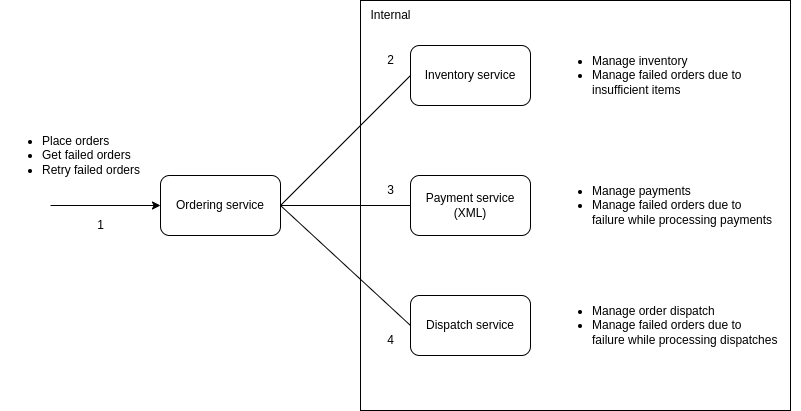

The diagram above was exported from draw.io. Its source (the exported page's mxGraphModel, read from the mxfile embedded in the PNG):
<mxGraphModel dx="1550" dy="877" grid="1" gridSize="10" guides="1" tooltips="1" connect="1" arrows="1" fold="1" page="1" pageScale="1" pageWidth="850" pageHeight="1100" math="0" shadow="0">
  <root>
    <mxCell id="0" />
    <mxCell id="1" parent="0" />
    <mxCell id="ntsZ40-2bW5y_Kq3cos7-18" value="" style="rounded=0;whiteSpace=wrap;html=1;" parent="1" vertex="1">
      <mxGeometry x="430" y="195" width="430" height="410" as="geometry" />
    </mxCell>
    <mxCell id="ntsZ40-2bW5y_Kq3cos7-4" value="Ordering service" style="rounded=1;whiteSpace=wrap;html=1;" parent="1" vertex="1">
      <mxGeometry x="230" y="370" width="120" height="60" as="geometry" />
    </mxCell>
    <mxCell id="ntsZ40-2bW5y_Kq3cos7-5" value="Payment service&lt;br&gt;(XML)" style="rounded=1;whiteSpace=wrap;html=1;" parent="1" vertex="1">
      <mxGeometry x="480" y="370" width="120" height="60" as="geometry" />
    </mxCell>
    <mxCell id="ntsZ40-2bW5y_Kq3cos7-6" value="Inventory service" style="rounded=1;whiteSpace=wrap;html=1;" parent="1" vertex="1">
      <mxGeometry x="480" y="240" width="120" height="60" as="geometry" />
    </mxCell>
    <mxCell id="ntsZ40-2bW5y_Kq3cos7-7" value="Dispatch service" style="rounded=1;whiteSpace=wrap;html=1;" parent="1" vertex="1">
      <mxGeometry x="480" y="490" width="120" height="60" as="geometry" />
    </mxCell>
    <mxCell id="ntsZ40-2bW5y_Kq3cos7-8" value="" style="endArrow=none;html=1;rounded=0;exitX=1;exitY=0.5;exitDx=0;exitDy=0;entryX=0;entryY=0.5;entryDx=0;entryDy=0;" parent="1" source="ntsZ40-2bW5y_Kq3cos7-4" target="ntsZ40-2bW5y_Kq3cos7-6" edge="1">
      <mxGeometry width="50" height="50" relative="1" as="geometry">
        <mxPoint x="400" y="470" as="sourcePoint" />
        <mxPoint x="450" y="420" as="targetPoint" />
      </mxGeometry>
    </mxCell>
    <mxCell id="ntsZ40-2bW5y_Kq3cos7-10" value="" style="endArrow=none;html=1;rounded=0;exitX=1;exitY=0.5;exitDx=0;exitDy=0;entryX=0;entryY=0.5;entryDx=0;entryDy=0;" parent="1" source="ntsZ40-2bW5y_Kq3cos7-4" target="ntsZ40-2bW5y_Kq3cos7-5" edge="1">
      <mxGeometry width="50" height="50" relative="1" as="geometry">
        <mxPoint x="350" y="590" as="sourcePoint" />
        <mxPoint x="400" y="540" as="targetPoint" />
      </mxGeometry>
    </mxCell>
    <mxCell id="ntsZ40-2bW5y_Kq3cos7-11" value="" style="endArrow=none;html=1;rounded=0;exitX=1;exitY=0.5;exitDx=0;exitDy=0;entryX=0;entryY=0.5;entryDx=0;entryDy=0;" parent="1" source="ntsZ40-2bW5y_Kq3cos7-4" target="ntsZ40-2bW5y_Kq3cos7-7" edge="1">
      <mxGeometry width="50" height="50" relative="1" as="geometry">
        <mxPoint x="340" y="530" as="sourcePoint" />
        <mxPoint x="390" y="480" as="targetPoint" />
      </mxGeometry>
    </mxCell>
    <mxCell id="ntsZ40-2bW5y_Kq3cos7-12" value="" style="endArrow=classic;html=1;rounded=0;entryX=0;entryY=0.5;entryDx=0;entryDy=0;" parent="1" target="ntsZ40-2bW5y_Kq3cos7-4" edge="1">
      <mxGeometry width="50" height="50" relative="1" as="geometry">
        <mxPoint x="120" y="400" as="sourcePoint" />
        <mxPoint x="160" y="390" as="targetPoint" />
      </mxGeometry>
    </mxCell>
    <mxCell id="ntsZ40-2bW5y_Kq3cos7-13" value="&lt;ul&gt;&lt;li&gt;Place orders&lt;/li&gt;&lt;li&gt;Get failed orders&lt;/li&gt;&lt;li&gt;Retry failed orders&lt;/li&gt;&lt;/ul&gt;" style="text;html=1;align=left;verticalAlign=middle;resizable=0;points=[];autosize=1;strokeColor=none;fillColor=none;" parent="1" vertex="1">
      <mxGeometry x="70" y="310" width="160" height="80" as="geometry" />
    </mxCell>
    <mxCell id="ntsZ40-2bW5y_Kq3cos7-14" value="&lt;ul&gt;&lt;li&gt;Manage inventory&lt;/li&gt;&lt;li&gt;Manage failed orders due to &lt;br&gt;insufficient items&amp;nbsp;&lt;/li&gt;&lt;/ul&gt;" style="text;html=1;align=left;verticalAlign=middle;resizable=0;points=[];autosize=1;strokeColor=none;fillColor=none;" parent="1" vertex="1">
      <mxGeometry x="620" y="230" width="210" height="80" as="geometry" />
    </mxCell>
    <mxCell id="ntsZ40-2bW5y_Kq3cos7-16" value="&lt;ul&gt;&lt;li&gt;Manage payments&lt;/li&gt;&lt;li&gt;Manage failed orders due to &lt;br&gt;failure while processing payments&amp;nbsp;&lt;/li&gt;&lt;/ul&gt;" style="text;html=1;align=left;verticalAlign=middle;resizable=0;points=[];autosize=1;strokeColor=none;fillColor=none;" parent="1" vertex="1">
      <mxGeometry x="620" y="360" width="250" height="80" as="geometry" />
    </mxCell>
    <mxCell id="ntsZ40-2bW5y_Kq3cos7-17" value="&lt;ul&gt;&lt;li&gt;Manage order dispatch&lt;/li&gt;&lt;li&gt;Manage failed orders due to &lt;br&gt;failure while processing dispatches&amp;nbsp;&lt;/li&gt;&lt;/ul&gt;" style="text;html=1;align=left;verticalAlign=middle;resizable=0;points=[];autosize=1;strokeColor=none;fillColor=none;" parent="1" vertex="1">
      <mxGeometry x="620" y="480" width="250" height="80" as="geometry" />
    </mxCell>
    <mxCell id="ntsZ40-2bW5y_Kq3cos7-19" value="Internal" style="text;html=1;align=center;verticalAlign=middle;resizable=0;points=[];autosize=1;strokeColor=none;fillColor=none;" parent="1" vertex="1">
      <mxGeometry x="430" y="195" width="60" height="30" as="geometry" />
    </mxCell>
    <mxCell id="ntsZ40-2bW5y_Kq3cos7-20" value="1" style="text;html=1;align=center;verticalAlign=middle;resizable=0;points=[];autosize=1;strokeColor=none;fillColor=none;" parent="1" vertex="1">
      <mxGeometry x="155" y="405" width="30" height="30" as="geometry" />
    </mxCell>
    <mxCell id="ntsZ40-2bW5y_Kq3cos7-21" value="2" style="text;html=1;align=center;verticalAlign=middle;resizable=0;points=[];autosize=1;strokeColor=none;fillColor=none;" parent="1" vertex="1">
      <mxGeometry x="445" y="240" width="30" height="30" as="geometry" />
    </mxCell>
    <mxCell id="ntsZ40-2bW5y_Kq3cos7-22" value="3" style="text;html=1;align=center;verticalAlign=middle;resizable=0;points=[];autosize=1;strokeColor=none;fillColor=none;" parent="1" vertex="1">
      <mxGeometry x="445" y="370" width="30" height="30" as="geometry" />
    </mxCell>
    <mxCell id="ntsZ40-2bW5y_Kq3cos7-23" value="4" style="text;html=1;align=center;verticalAlign=middle;resizable=0;points=[];autosize=1;strokeColor=none;fillColor=none;" parent="1" vertex="1">
      <mxGeometry x="445" y="520" width="30" height="30" as="geometry" />
    </mxCell>
  </root>
</mxGraphModel>